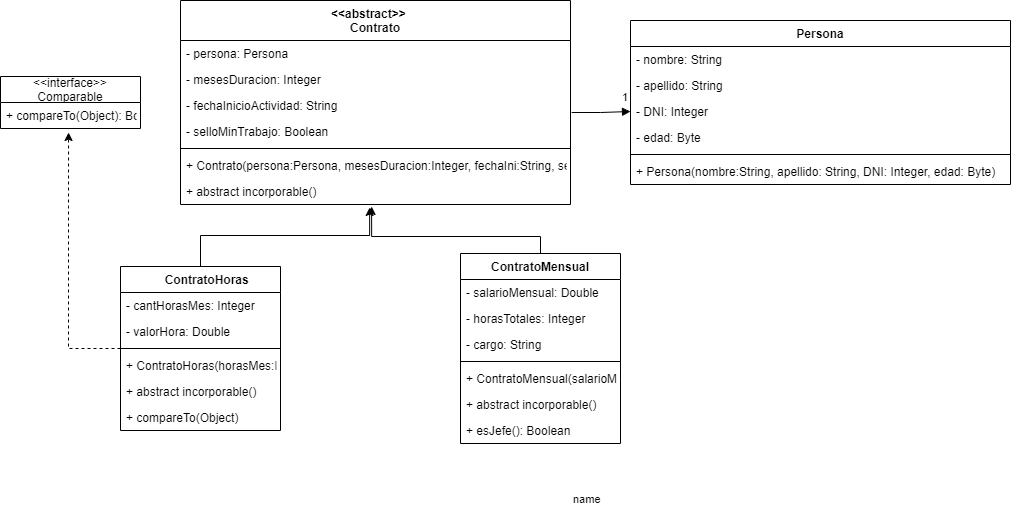

The diagram above was exported from draw.io. Its source (the exported page's mxGraphModel, read from the mxfile embedded in the PNG):
<mxGraphModel dx="1240" dy="643" grid="1" gridSize="10" guides="1" tooltips="1" connect="1" arrows="1" fold="1" page="1" pageScale="1" pageWidth="827" pageHeight="1169" math="0" shadow="0">
  <root>
    <mxCell id="0" />
    <mxCell id="1" parent="0" />
    <mxCell id="w6dIxPt4w_JdMmyEmAqe-1" value="Persona" style="swimlane;fontStyle=1;align=center;verticalAlign=top;childLayout=stackLayout;horizontal=1;startSize=26;horizontalStack=0;resizeParent=1;resizeParentMax=0;resizeLast=0;collapsible=1;marginBottom=0;" vertex="1" parent="1">
      <mxGeometry x="640" y="84" width="380" height="164" as="geometry" />
    </mxCell>
    <mxCell id="w6dIxPt4w_JdMmyEmAqe-2" value="- nombre: String" style="text;strokeColor=none;fillColor=none;align=left;verticalAlign=top;spacingLeft=4;spacingRight=4;overflow=hidden;rotatable=0;points=[[0,0.5],[1,0.5]];portConstraint=eastwest;" vertex="1" parent="w6dIxPt4w_JdMmyEmAqe-1">
      <mxGeometry y="26" width="380" height="26" as="geometry" />
    </mxCell>
    <mxCell id="w6dIxPt4w_JdMmyEmAqe-13" value="- apellido: String" style="text;strokeColor=none;fillColor=none;align=left;verticalAlign=top;spacingLeft=4;spacingRight=4;overflow=hidden;rotatable=0;points=[[0,0.5],[1,0.5]];portConstraint=eastwest;" vertex="1" parent="w6dIxPt4w_JdMmyEmAqe-1">
      <mxGeometry y="52" width="380" height="26" as="geometry" />
    </mxCell>
    <mxCell id="w6dIxPt4w_JdMmyEmAqe-14" value="- DNI: Integer" style="text;strokeColor=none;fillColor=none;align=left;verticalAlign=top;spacingLeft=4;spacingRight=4;overflow=hidden;rotatable=0;points=[[0,0.5],[1,0.5]];portConstraint=eastwest;" vertex="1" parent="w6dIxPt4w_JdMmyEmAqe-1">
      <mxGeometry y="78" width="380" height="26" as="geometry" />
    </mxCell>
    <mxCell id="w6dIxPt4w_JdMmyEmAqe-15" value="- edad: Byte" style="text;strokeColor=none;fillColor=none;align=left;verticalAlign=top;spacingLeft=4;spacingRight=4;overflow=hidden;rotatable=0;points=[[0,0.5],[1,0.5]];portConstraint=eastwest;" vertex="1" parent="w6dIxPt4w_JdMmyEmAqe-1">
      <mxGeometry y="104" width="380" height="26" as="geometry" />
    </mxCell>
    <mxCell id="w6dIxPt4w_JdMmyEmAqe-3" value="" style="line;strokeWidth=1;fillColor=none;align=left;verticalAlign=middle;spacingTop=-1;spacingLeft=3;spacingRight=3;rotatable=0;labelPosition=right;points=[];portConstraint=eastwest;" vertex="1" parent="w6dIxPt4w_JdMmyEmAqe-1">
      <mxGeometry y="130" width="380" height="8" as="geometry" />
    </mxCell>
    <mxCell id="w6dIxPt4w_JdMmyEmAqe-4" value="+ Persona(nombre:String, apellido: String, DNI: Integer, edad: Byte)" style="text;strokeColor=none;fillColor=none;align=left;verticalAlign=top;spacingLeft=4;spacingRight=4;overflow=hidden;rotatable=0;points=[[0,0.5],[1,0.5]];portConstraint=eastwest;" vertex="1" parent="w6dIxPt4w_JdMmyEmAqe-1">
      <mxGeometry y="138" width="380" height="26" as="geometry" />
    </mxCell>
    <mxCell id="w6dIxPt4w_JdMmyEmAqe-35" value="" style="edgeStyle=orthogonalEdgeStyle;rounded=0;orthogonalLoop=1;jettySize=auto;html=1;entryX=0.486;entryY=1.154;entryDx=0;entryDy=0;entryPerimeter=0;dashed=1;" edge="1" parent="1" source="w6dIxPt4w_JdMmyEmAqe-5" target="w6dIxPt4w_JdMmyEmAqe-32">
      <mxGeometry relative="1" as="geometry">
        <Array as="points">
          <mxPoint x="78" y="270" />
          <mxPoint x="78" y="270" />
        </Array>
      </mxGeometry>
    </mxCell>
    <mxCell id="w6dIxPt4w_JdMmyEmAqe-37" value="" style="edgeStyle=orthogonalEdgeStyle;rounded=0;orthogonalLoop=1;jettySize=auto;html=1;entryX=0.485;entryY=1.115;entryDx=0;entryDy=0;entryPerimeter=0;" edge="1" parent="1" source="w6dIxPt4w_JdMmyEmAqe-5" target="w6dIxPt4w_JdMmyEmAqe-29">
      <mxGeometry relative="1" as="geometry">
        <Array as="points">
          <mxPoint x="210" y="299" />
          <mxPoint x="379" y="299" />
        </Array>
      </mxGeometry>
    </mxCell>
    <mxCell id="w6dIxPt4w_JdMmyEmAqe-5" value="    ContratoHoras" style="swimlane;fontStyle=1;align=center;verticalAlign=top;childLayout=stackLayout;horizontal=1;startSize=26;horizontalStack=0;resizeParent=1;resizeParentMax=0;resizeLast=0;collapsible=1;marginBottom=0;" vertex="1" parent="1">
      <mxGeometry x="130" y="330" width="160" height="164" as="geometry" />
    </mxCell>
    <mxCell id="w6dIxPt4w_JdMmyEmAqe-6" value="- cantHorasMes: Integer" style="text;strokeColor=none;fillColor=none;align=left;verticalAlign=top;spacingLeft=4;spacingRight=4;overflow=hidden;rotatable=0;points=[[0,0.5],[1,0.5]];portConstraint=eastwest;" vertex="1" parent="w6dIxPt4w_JdMmyEmAqe-5">
      <mxGeometry y="26" width="160" height="26" as="geometry" />
    </mxCell>
    <mxCell id="w6dIxPt4w_JdMmyEmAqe-22" value="- valorHora: Double" style="text;strokeColor=none;fillColor=none;align=left;verticalAlign=top;spacingLeft=4;spacingRight=4;overflow=hidden;rotatable=0;points=[[0,0.5],[1,0.5]];portConstraint=eastwest;" vertex="1" parent="w6dIxPt4w_JdMmyEmAqe-5">
      <mxGeometry y="52" width="160" height="26" as="geometry" />
    </mxCell>
    <mxCell id="w6dIxPt4w_JdMmyEmAqe-7" value="" style="line;strokeWidth=1;fillColor=none;align=left;verticalAlign=middle;spacingTop=-1;spacingLeft=3;spacingRight=3;rotatable=0;labelPosition=right;points=[];portConstraint=eastwest;" vertex="1" parent="w6dIxPt4w_JdMmyEmAqe-5">
      <mxGeometry y="78" width="160" height="8" as="geometry" />
    </mxCell>
    <mxCell id="w6dIxPt4w_JdMmyEmAqe-8" value="+ ContratoHoras(horasMes:Integer, valorHora:Double)" style="text;strokeColor=none;fillColor=none;align=left;verticalAlign=top;spacingLeft=4;spacingRight=4;overflow=hidden;rotatable=0;points=[[0,0.5],[1,0.5]];portConstraint=eastwest;" vertex="1" parent="w6dIxPt4w_JdMmyEmAqe-5">
      <mxGeometry y="86" width="160" height="26" as="geometry" />
    </mxCell>
    <mxCell id="w6dIxPt4w_JdMmyEmAqe-46" value="+ abstract incorporable()" style="text;strokeColor=none;fillColor=none;align=left;verticalAlign=top;spacingLeft=4;spacingRight=4;overflow=hidden;rotatable=0;points=[[0,0.5],[1,0.5]];portConstraint=eastwest;" vertex="1" parent="w6dIxPt4w_JdMmyEmAqe-5">
      <mxGeometry y="112" width="160" height="26" as="geometry" />
    </mxCell>
    <mxCell id="w6dIxPt4w_JdMmyEmAqe-30" value="+ compareTo(Object)" style="text;strokeColor=none;fillColor=none;align=left;verticalAlign=top;spacingLeft=4;spacingRight=4;overflow=hidden;rotatable=0;points=[[0,0.5],[1,0.5]];portConstraint=eastwest;" vertex="1" parent="w6dIxPt4w_JdMmyEmAqe-5">
      <mxGeometry y="138" width="160" height="26" as="geometry" />
    </mxCell>
    <mxCell id="w6dIxPt4w_JdMmyEmAqe-9" value="&lt;&lt;abstract&gt;&gt;    &#10;Contrato" style="swimlane;fontStyle=1;align=center;verticalAlign=top;childLayout=stackLayout;horizontal=1;startSize=40;horizontalStack=0;resizeParent=1;resizeParentMax=0;resizeLast=0;collapsible=1;marginBottom=0;" vertex="1" parent="1">
      <mxGeometry x="190" y="64" width="390" height="204" as="geometry" />
    </mxCell>
    <mxCell id="w6dIxPt4w_JdMmyEmAqe-23" value="- persona: Persona" style="text;strokeColor=none;fillColor=none;align=left;verticalAlign=top;spacingLeft=4;spacingRight=4;overflow=hidden;rotatable=0;points=[[0,0.5],[1,0.5]];portConstraint=eastwest;" vertex="1" parent="w6dIxPt4w_JdMmyEmAqe-9">
      <mxGeometry y="40" width="390" height="26" as="geometry" />
    </mxCell>
    <mxCell id="w6dIxPt4w_JdMmyEmAqe-10" value="- mesesDuracion: Integer" style="text;strokeColor=none;fillColor=none;align=left;verticalAlign=top;spacingLeft=4;spacingRight=4;overflow=hidden;rotatable=0;points=[[0,0.5],[1,0.5]];portConstraint=eastwest;" vertex="1" parent="w6dIxPt4w_JdMmyEmAqe-9">
      <mxGeometry y="66" width="390" height="26" as="geometry" />
    </mxCell>
    <mxCell id="w6dIxPt4w_JdMmyEmAqe-16" value="- fechaInicioActividad: String" style="text;strokeColor=none;fillColor=none;align=left;verticalAlign=top;spacingLeft=4;spacingRight=4;overflow=hidden;rotatable=0;points=[[0,0.5],[1,0.5]];portConstraint=eastwest;" vertex="1" parent="w6dIxPt4w_JdMmyEmAqe-9">
      <mxGeometry y="92" width="390" height="26" as="geometry" />
    </mxCell>
    <mxCell id="w6dIxPt4w_JdMmyEmAqe-17" value="- selloMinTrabajo: Boolean" style="text;strokeColor=none;fillColor=none;align=left;verticalAlign=top;spacingLeft=4;spacingRight=4;overflow=hidden;rotatable=0;points=[[0,0.5],[1,0.5]];portConstraint=eastwest;" vertex="1" parent="w6dIxPt4w_JdMmyEmAqe-9">
      <mxGeometry y="118" width="390" height="26" as="geometry" />
    </mxCell>
    <mxCell id="w6dIxPt4w_JdMmyEmAqe-11" value="" style="line;strokeWidth=1;fillColor=none;align=left;verticalAlign=middle;spacingTop=-1;spacingLeft=3;spacingRight=3;rotatable=0;labelPosition=right;points=[];portConstraint=eastwest;" vertex="1" parent="w6dIxPt4w_JdMmyEmAqe-9">
      <mxGeometry y="144" width="390" height="8" as="geometry" />
    </mxCell>
    <mxCell id="w6dIxPt4w_JdMmyEmAqe-12" value="+ Contrato(persona:Persona, mesesDuracion:Integer, fechaIni:String, sellado: Boolean)" style="text;strokeColor=none;fillColor=none;align=left;verticalAlign=top;spacingLeft=4;spacingRight=4;overflow=hidden;rotatable=0;points=[[0,0.5],[1,0.5]];portConstraint=eastwest;" vertex="1" parent="w6dIxPt4w_JdMmyEmAqe-9">
      <mxGeometry y="152" width="390" height="26" as="geometry" />
    </mxCell>
    <mxCell id="w6dIxPt4w_JdMmyEmAqe-29" value="+ abstract incorporable()" style="text;strokeColor=none;fillColor=none;align=left;verticalAlign=top;spacingLeft=4;spacingRight=4;overflow=hidden;rotatable=0;points=[[0,0.5],[1,0.5]];portConstraint=eastwest;" vertex="1" parent="w6dIxPt4w_JdMmyEmAqe-9">
      <mxGeometry y="178" width="390" height="26" as="geometry" />
    </mxCell>
    <mxCell id="w6dIxPt4w_JdMmyEmAqe-45" style="edgeStyle=orthogonalEdgeStyle;rounded=0;orthogonalLoop=1;jettySize=auto;html=1;exitX=1;exitY=0.5;exitDx=0;exitDy=0;" edge="1" parent="w6dIxPt4w_JdMmyEmAqe-9" source="w6dIxPt4w_JdMmyEmAqe-16" target="w6dIxPt4w_JdMmyEmAqe-16">
      <mxGeometry relative="1" as="geometry" />
    </mxCell>
    <mxCell id="w6dIxPt4w_JdMmyEmAqe-38" value="" style="edgeStyle=orthogonalEdgeStyle;rounded=0;orthogonalLoop=1;jettySize=auto;html=1;entryX=0.49;entryY=1.077;entryDx=0;entryDy=0;entryPerimeter=0;" edge="1" parent="1" source="w6dIxPt4w_JdMmyEmAqe-18" target="w6dIxPt4w_JdMmyEmAqe-29">
      <mxGeometry relative="1" as="geometry">
        <Array as="points">
          <mxPoint x="550" y="300" />
          <mxPoint x="381" y="300" />
        </Array>
      </mxGeometry>
    </mxCell>
    <mxCell id="w6dIxPt4w_JdMmyEmAqe-18" value="ContratoMensual" style="swimlane;fontStyle=1;align=center;verticalAlign=top;childLayout=stackLayout;horizontal=1;startSize=26;horizontalStack=0;resizeParent=1;resizeParentMax=0;resizeLast=0;collapsible=1;marginBottom=0;" vertex="1" parent="1">
      <mxGeometry x="470" y="317" width="160" height="190" as="geometry" />
    </mxCell>
    <mxCell id="w6dIxPt4w_JdMmyEmAqe-19" value="- salarioMensual: Double" style="text;strokeColor=none;fillColor=none;align=left;verticalAlign=top;spacingLeft=4;spacingRight=4;overflow=hidden;rotatable=0;points=[[0,0.5],[1,0.5]];portConstraint=eastwest;" vertex="1" parent="w6dIxPt4w_JdMmyEmAqe-18">
      <mxGeometry y="26" width="160" height="26" as="geometry" />
    </mxCell>
    <mxCell id="w6dIxPt4w_JdMmyEmAqe-24" value="- horasTotales: Integer" style="text;strokeColor=none;fillColor=none;align=left;verticalAlign=top;spacingLeft=4;spacingRight=4;overflow=hidden;rotatable=0;points=[[0,0.5],[1,0.5]];portConstraint=eastwest;" vertex="1" parent="w6dIxPt4w_JdMmyEmAqe-18">
      <mxGeometry y="52" width="160" height="26" as="geometry" />
    </mxCell>
    <mxCell id="w6dIxPt4w_JdMmyEmAqe-25" value="- cargo: String" style="text;strokeColor=none;fillColor=none;align=left;verticalAlign=top;spacingLeft=4;spacingRight=4;overflow=hidden;rotatable=0;points=[[0,0.5],[1,0.5]];portConstraint=eastwest;" vertex="1" parent="w6dIxPt4w_JdMmyEmAqe-18">
      <mxGeometry y="78" width="160" height="26" as="geometry" />
    </mxCell>
    <mxCell id="w6dIxPt4w_JdMmyEmAqe-20" value="" style="line;strokeWidth=1;fillColor=none;align=left;verticalAlign=middle;spacingTop=-1;spacingLeft=3;spacingRight=3;rotatable=0;labelPosition=right;points=[];portConstraint=eastwest;" vertex="1" parent="w6dIxPt4w_JdMmyEmAqe-18">
      <mxGeometry y="104" width="160" height="8" as="geometry" />
    </mxCell>
    <mxCell id="w6dIxPt4w_JdMmyEmAqe-21" value="+ ContratoMensual(salarioMensual:Double, horasTotales:Integer, cargo:String)" style="text;strokeColor=none;fillColor=none;align=left;verticalAlign=top;spacingLeft=4;spacingRight=4;overflow=hidden;rotatable=0;points=[[0,0.5],[1,0.5]];portConstraint=eastwest;" vertex="1" parent="w6dIxPt4w_JdMmyEmAqe-18">
      <mxGeometry y="112" width="160" height="26" as="geometry" />
    </mxCell>
    <mxCell id="w6dIxPt4w_JdMmyEmAqe-47" value="+ abstract incorporable()" style="text;strokeColor=none;fillColor=none;align=left;verticalAlign=top;spacingLeft=4;spacingRight=4;overflow=hidden;rotatable=0;points=[[0,0.5],[1,0.5]];portConstraint=eastwest;" vertex="1" parent="w6dIxPt4w_JdMmyEmAqe-18">
      <mxGeometry y="138" width="160" height="26" as="geometry" />
    </mxCell>
    <mxCell id="w6dIxPt4w_JdMmyEmAqe-36" value="+ esJefe(): Boolean" style="text;strokeColor=none;fillColor=none;align=left;verticalAlign=top;spacingLeft=4;spacingRight=4;overflow=hidden;rotatable=0;points=[[0,0.5],[1,0.5]];portConstraint=eastwest;" vertex="1" parent="w6dIxPt4w_JdMmyEmAqe-18">
      <mxGeometry y="164" width="160" height="26" as="geometry" />
    </mxCell>
    <mxCell id="w6dIxPt4w_JdMmyEmAqe-31" value="&lt;&lt;interface&gt;&gt;&#10;Comparable" style="swimlane;fontStyle=0;childLayout=stackLayout;horizontal=1;startSize=26;fillColor=none;horizontalStack=0;resizeParent=1;resizeParentMax=0;resizeLast=0;collapsible=1;marginBottom=0;" vertex="1" parent="1">
      <mxGeometry x="10" y="140" width="140" height="52" as="geometry" />
    </mxCell>
    <mxCell id="w6dIxPt4w_JdMmyEmAqe-32" value="+ compareTo(Object): Boolean" style="text;strokeColor=none;fillColor=none;align=left;verticalAlign=top;spacingLeft=4;spacingRight=4;overflow=hidden;rotatable=0;points=[[0,0.5],[1,0.5]];portConstraint=eastwest;" vertex="1" parent="w6dIxPt4w_JdMmyEmAqe-31">
      <mxGeometry y="26" width="140" height="26" as="geometry" />
    </mxCell>
    <mxCell id="w6dIxPt4w_JdMmyEmAqe-43" value="name" style="endArrow=block;endFill=1;html=1;edgeStyle=orthogonalEdgeStyle;align=left;verticalAlign=top;rounded=0;entryX=0;entryY=0.5;entryDx=0;entryDy=0;exitX=1.003;exitY=0.769;exitDx=0;exitDy=0;exitPerimeter=0;" edge="1" parent="1" source="w6dIxPt4w_JdMmyEmAqe-16" target="w6dIxPt4w_JdMmyEmAqe-14">
      <mxGeometry x="-0.9974" y="-374" relative="1" as="geometry">
        <mxPoint x="530" y="30" as="sourcePoint" />
        <mxPoint x="690" y="30" as="targetPoint" />
        <mxPoint as="offset" />
      </mxGeometry>
    </mxCell>
    <mxCell id="w6dIxPt4w_JdMmyEmAqe-44" value="1" style="edgeLabel;resizable=0;html=1;align=left;verticalAlign=bottom;" connectable="0" vertex="1" parent="w6dIxPt4w_JdMmyEmAqe-43">
      <mxGeometry x="-1" relative="1" as="geometry">
        <mxPoint x="49" y="-7" as="offset" />
      </mxGeometry>
    </mxCell>
  </root>
</mxGraphModel>